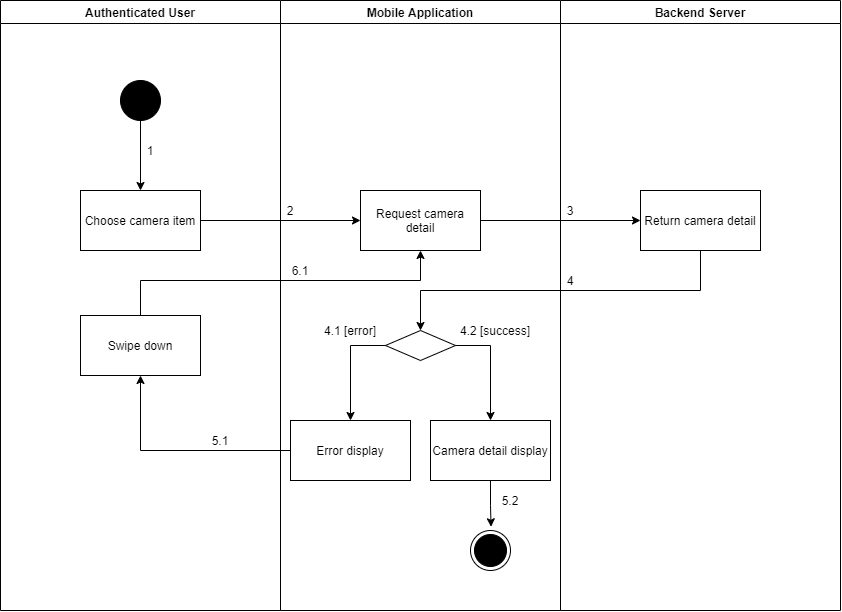

The diagram above was exported from draw.io. Its source (the exported page's mxGraphModel, read from the mxfile embedded in the PNG):
<mxGraphModel dx="1240" dy="-893" grid="1" gridSize="10" guides="1" tooltips="1" connect="1" arrows="1" fold="1" page="1" pageScale="1" pageWidth="1169" pageHeight="1654" math="0" shadow="0">
  <root>
    <mxCell id="hyaLnm7Hv73ILdZofmLe-0" />
    <mxCell id="hyaLnm7Hv73ILdZofmLe-1" parent="hyaLnm7Hv73ILdZofmLe-0" />
    <mxCell id="6YPLVuCZXydCTthr7Trt-0" value="Authenticated User" style="swimlane;startSize=23;" parent="hyaLnm7Hv73ILdZofmLe-1" vertex="1">
      <mxGeometry x="120" y="2030" width="280" height="610" as="geometry" />
    </mxCell>
    <mxCell id="6YPLVuCZXydCTthr7Trt-1" value="" style="verticalLabelPosition=bottom;verticalAlign=top;html=1;shape=mxgraph.flowchart.on-page_reference;fillColor=#000000;" parent="6YPLVuCZXydCTthr7Trt-0" vertex="1">
      <mxGeometry x="120" y="80" width="40" height="40" as="geometry" />
    </mxCell>
    <mxCell id="6YPLVuCZXydCTthr7Trt-2" value="1" style="text;html=1;strokeColor=none;fillColor=none;align=center;verticalAlign=middle;whiteSpace=wrap;rounded=0;" parent="6YPLVuCZXydCTthr7Trt-0" vertex="1">
      <mxGeometry x="140" y="140" width="20" height="20" as="geometry" />
    </mxCell>
    <mxCell id="6YPLVuCZXydCTthr7Trt-3" value="Swipe down" style="whiteSpace=wrap;html=1;fillColor=#FFFFFF;" parent="6YPLVuCZXydCTthr7Trt-0" vertex="1">
      <mxGeometry x="80" y="315" width="120" height="60" as="geometry" />
    </mxCell>
    <mxCell id="6YPLVuCZXydCTthr7Trt-4" value="Mobile Application" style="swimlane;" parent="hyaLnm7Hv73ILdZofmLe-1" vertex="1">
      <mxGeometry x="400" y="2030" width="280" height="610" as="geometry" />
    </mxCell>
    <mxCell id="6YPLVuCZXydCTthr7Trt-5" value="" style="ellipse;html=1;shape=endState;fillColor=#000000;strokeColor=#000000;align=center;" parent="6YPLVuCZXydCTthr7Trt-4" vertex="1">
      <mxGeometry x="190" y="530" width="40" height="40" as="geometry" />
    </mxCell>
    <mxCell id="6YPLVuCZXydCTthr7Trt-6" value="Request camera detail" style="whiteSpace=wrap;html=1;verticalAlign=middle;fillColor=#FFFFFF;align=center;" parent="6YPLVuCZXydCTthr7Trt-4" vertex="1">
      <mxGeometry x="80" y="190" width="120" height="60" as="geometry" />
    </mxCell>
    <mxCell id="6YPLVuCZXydCTthr7Trt-7" value="" style="rhombus;whiteSpace=wrap;html=1;fillColor=#FFFFFF;" parent="6YPLVuCZXydCTthr7Trt-4" vertex="1">
      <mxGeometry x="105" y="330" width="70" height="30" as="geometry" />
    </mxCell>
    <mxCell id="6YPLVuCZXydCTthr7Trt-8" value="Error display" style="whiteSpace=wrap;html=1;fillColor=#FFFFFF;" parent="6YPLVuCZXydCTthr7Trt-4" vertex="1">
      <mxGeometry x="10" y="420" width="120" height="60" as="geometry" />
    </mxCell>
    <mxCell id="6YPLVuCZXydCTthr7Trt-9" value="" style="edgeStyle=orthogonalEdgeStyle;rounded=0;orthogonalLoop=1;jettySize=auto;html=1;" parent="6YPLVuCZXydCTthr7Trt-4" source="6YPLVuCZXydCTthr7Trt-7" target="6YPLVuCZXydCTthr7Trt-8" edge="1">
      <mxGeometry relative="1" as="geometry">
        <Array as="points">
          <mxPoint x="70" y="345" />
        </Array>
      </mxGeometry>
    </mxCell>
    <mxCell id="6YPLVuCZXydCTthr7Trt-10" style="edgeStyle=orthogonalEdgeStyle;rounded=0;orthogonalLoop=1;jettySize=auto;html=1;entryX=0.514;entryY=-0.093;entryDx=0;entryDy=0;entryPerimeter=0;" parent="6YPLVuCZXydCTthr7Trt-4" source="6YPLVuCZXydCTthr7Trt-11" target="6YPLVuCZXydCTthr7Trt-5" edge="1">
      <mxGeometry relative="1" as="geometry" />
    </mxCell>
    <mxCell id="6YPLVuCZXydCTthr7Trt-11" value="Camera detail display" style="whiteSpace=wrap;html=1;fillColor=#FFFFFF;" parent="6YPLVuCZXydCTthr7Trt-4" vertex="1">
      <mxGeometry x="150" y="420" width="120" height="60" as="geometry" />
    </mxCell>
    <mxCell id="6YPLVuCZXydCTthr7Trt-12" value="" style="edgeStyle=orthogonalEdgeStyle;rounded=0;orthogonalLoop=1;jettySize=auto;html=1;" parent="6YPLVuCZXydCTthr7Trt-4" source="6YPLVuCZXydCTthr7Trt-7" target="6YPLVuCZXydCTthr7Trt-11" edge="1">
      <mxGeometry relative="1" as="geometry">
        <Array as="points">
          <mxPoint x="210" y="345" />
        </Array>
      </mxGeometry>
    </mxCell>
    <mxCell id="6YPLVuCZXydCTthr7Trt-13" value="2" style="text;html=1;strokeColor=none;fillColor=none;align=center;verticalAlign=middle;whiteSpace=wrap;rounded=0;" parent="6YPLVuCZXydCTthr7Trt-4" vertex="1">
      <mxGeometry y="200" width="20" height="20" as="geometry" />
    </mxCell>
    <mxCell id="6YPLVuCZXydCTthr7Trt-14" value="6.1" style="text;html=1;strokeColor=none;fillColor=none;align=center;verticalAlign=middle;whiteSpace=wrap;rounded=0;" parent="6YPLVuCZXydCTthr7Trt-4" vertex="1">
      <mxGeometry x="10" y="260" width="20" height="20" as="geometry" />
    </mxCell>
    <mxCell id="6YPLVuCZXydCTthr7Trt-15" value="5.2" style="text;html=1;strokeColor=none;fillColor=none;align=center;verticalAlign=middle;whiteSpace=wrap;rounded=0;" parent="6YPLVuCZXydCTthr7Trt-4" vertex="1">
      <mxGeometry x="220" y="490" width="20" height="20" as="geometry" />
    </mxCell>
    <mxCell id="6YPLVuCZXydCTthr7Trt-16" value="4.1 [error]" style="text;html=1;strokeColor=none;fillColor=none;align=center;verticalAlign=middle;whiteSpace=wrap;rounded=0;" parent="6YPLVuCZXydCTthr7Trt-4" vertex="1">
      <mxGeometry x="30" y="320" width="80" height="20" as="geometry" />
    </mxCell>
    <mxCell id="6YPLVuCZXydCTthr7Trt-17" value="4.2 [success]" style="text;html=1;strokeColor=none;fillColor=none;align=center;verticalAlign=middle;whiteSpace=wrap;rounded=0;" parent="6YPLVuCZXydCTthr7Trt-4" vertex="1">
      <mxGeometry x="175" y="320" width="80" height="20" as="geometry" />
    </mxCell>
    <mxCell id="6YPLVuCZXydCTthr7Trt-18" value="Backend Server" style="swimlane;" parent="hyaLnm7Hv73ILdZofmLe-1" vertex="1">
      <mxGeometry x="680" y="2030" width="280" height="610" as="geometry" />
    </mxCell>
    <mxCell id="6YPLVuCZXydCTthr7Trt-19" value="Return camera detail" style="whiteSpace=wrap;html=1;verticalAlign=middle;fillColor=#FFFFFF;align=center;" parent="6YPLVuCZXydCTthr7Trt-18" vertex="1">
      <mxGeometry x="80" y="190" width="120" height="60" as="geometry" />
    </mxCell>
    <mxCell id="6YPLVuCZXydCTthr7Trt-20" value="3" style="text;html=1;strokeColor=none;fillColor=none;align=center;verticalAlign=middle;whiteSpace=wrap;rounded=0;" parent="6YPLVuCZXydCTthr7Trt-18" vertex="1">
      <mxGeometry y="200" width="20" height="20" as="geometry" />
    </mxCell>
    <mxCell id="6YPLVuCZXydCTthr7Trt-21" value="4" style="text;html=1;strokeColor=none;fillColor=none;align=center;verticalAlign=middle;whiteSpace=wrap;rounded=0;" parent="6YPLVuCZXydCTthr7Trt-18" vertex="1">
      <mxGeometry y="270" width="20" height="20" as="geometry" />
    </mxCell>
    <mxCell id="6YPLVuCZXydCTthr7Trt-22" value="" style="edgeStyle=orthogonalEdgeStyle;rounded=0;orthogonalLoop=1;jettySize=auto;html=1;" parent="hyaLnm7Hv73ILdZofmLe-1" source="6YPLVuCZXydCTthr7Trt-23" target="6YPLVuCZXydCTthr7Trt-6" edge="1">
      <mxGeometry relative="1" as="geometry" />
    </mxCell>
    <mxCell id="6YPLVuCZXydCTthr7Trt-23" value="Choose camera item" style="whiteSpace=wrap;html=1;verticalAlign=middle;fillColor=#FFFFFF;align=center;" parent="hyaLnm7Hv73ILdZofmLe-1" vertex="1">
      <mxGeometry x="200" y="2220" width="120" height="60" as="geometry" />
    </mxCell>
    <mxCell id="6YPLVuCZXydCTthr7Trt-24" value="" style="edgeStyle=orthogonalEdgeStyle;rounded=0;orthogonalLoop=1;jettySize=auto;html=1;" parent="hyaLnm7Hv73ILdZofmLe-1" source="6YPLVuCZXydCTthr7Trt-1" target="6YPLVuCZXydCTthr7Trt-23" edge="1">
      <mxGeometry relative="1" as="geometry" />
    </mxCell>
    <mxCell id="6YPLVuCZXydCTthr7Trt-25" value="" style="edgeStyle=orthogonalEdgeStyle;rounded=0;orthogonalLoop=1;jettySize=auto;html=1;" parent="hyaLnm7Hv73ILdZofmLe-1" source="6YPLVuCZXydCTthr7Trt-6" target="6YPLVuCZXydCTthr7Trt-19" edge="1">
      <mxGeometry relative="1" as="geometry" />
    </mxCell>
    <mxCell id="6YPLVuCZXydCTthr7Trt-26" value="" style="edgeStyle=orthogonalEdgeStyle;rounded=0;orthogonalLoop=1;jettySize=auto;html=1;" parent="hyaLnm7Hv73ILdZofmLe-1" source="6YPLVuCZXydCTthr7Trt-19" target="6YPLVuCZXydCTthr7Trt-7" edge="1">
      <mxGeometry relative="1" as="geometry">
        <Array as="points">
          <mxPoint x="820" y="2320" />
          <mxPoint x="540" y="2320" />
        </Array>
      </mxGeometry>
    </mxCell>
    <mxCell id="6YPLVuCZXydCTthr7Trt-27" value="" style="edgeStyle=orthogonalEdgeStyle;rounded=0;orthogonalLoop=1;jettySize=auto;html=1;" parent="hyaLnm7Hv73ILdZofmLe-1" source="6YPLVuCZXydCTthr7Trt-8" target="6YPLVuCZXydCTthr7Trt-3" edge="1">
      <mxGeometry relative="1" as="geometry" />
    </mxCell>
    <mxCell id="6YPLVuCZXydCTthr7Trt-28" value="5.1" style="text;html=1;strokeColor=none;fillColor=none;align=center;verticalAlign=middle;whiteSpace=wrap;rounded=0;" parent="hyaLnm7Hv73ILdZofmLe-1" vertex="1">
      <mxGeometry x="330" y="2460" width="20" height="20" as="geometry" />
    </mxCell>
    <mxCell id="6YPLVuCZXydCTthr7Trt-29" style="edgeStyle=orthogonalEdgeStyle;rounded=0;orthogonalLoop=1;jettySize=auto;html=1;entryX=0.5;entryY=1;entryDx=0;entryDy=0;" parent="hyaLnm7Hv73ILdZofmLe-1" source="6YPLVuCZXydCTthr7Trt-3" target="6YPLVuCZXydCTthr7Trt-6" edge="1">
      <mxGeometry relative="1" as="geometry">
        <Array as="points">
          <mxPoint x="260" y="2310" />
          <mxPoint x="540" y="2310" />
        </Array>
      </mxGeometry>
    </mxCell>
  </root>
</mxGraphModel>